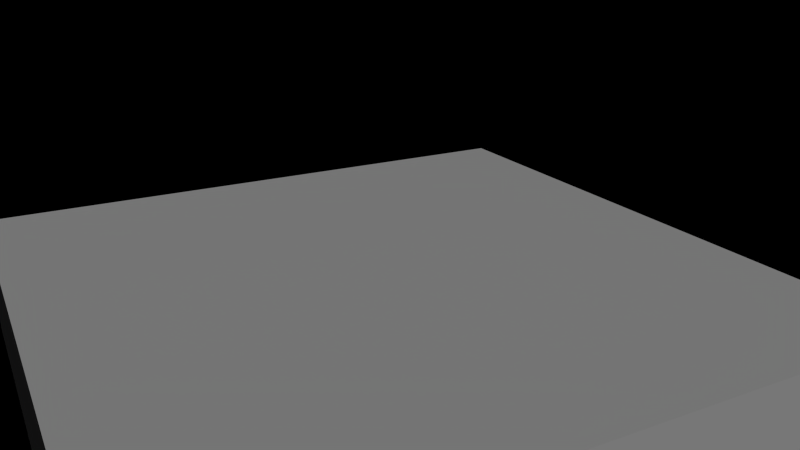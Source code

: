 # Source: JM-Scene1.blend  (saved by Blender 2.72.0; exported with 4.5.12 LTS)
import bpy
from mathutils import Matrix  # noqa: F401  (used for matrix-valued properties, if any)

bpy.ops.wm.read_factory_settings(use_empty=True)
scene = bpy.context.scene
scene.name = 'Scene'

# ---- collections
col_collection_1 = bpy.data.collections.new('Collection 1'); scene.collection.children.link(col_collection_1)
col_untitled = bpy.data.collections.new('Untitled')  # instanced only; not linked into the scene
col_sommerinselkomplett = bpy.data.collections.new('SommerinselKomplett')  # instanced only; not linked into the scene
col_fr_hlingsinselkomplett = bpy.data.collections.new('FrühlingsinselKomplett')  # instanced only; not linked into the scene

# ---- materials (node trees are filled in below, after node groups)
mat_material = bpy.data.materials.new('Material')
mat_material.alpha_threshold = 0.0
mat_material.roughness = 0.5
mat_material.line_color = (0.0, 0.0, 0.0, 1.0)

# ---- material node trees

# ---- cameras
cam_camera = bpy.data.cameras.new('Camera')
cam_camera.clip_end = 100.0
cam_camera.lens = 35.0
cam_camera.sensor_width = 32.0
cam_camera.sensor_height = 18.0
cam_camera.ortho_scale = 7.314
cam_camera.dof.focus_distance = 0.0

# ---- lights
light_sun = bpy.data.lights.new('Sun', 'SUN')
light_sun.transmission_factor = 0.0
light_sun.angle = 0.1993
light_sun.energy = 1.0
light_sun.shadow_buffer_clip_start = 0.5
light_sun.shadow_soft_size = 0.1
light_sun.shadow_cascade_max_distance = 1000.0
light_sun.cycles.use_multiple_importance_sampling = False

# ---- meshes
me_cube_003 = bpy.data.meshes.new('Cube.003')
me_cube_003.from_pydata([(1.0, 1.0, -1.0), (1.0, -1.0, -1.0), (-1.0, -1.0, -1.0), (-1.0, 1.0, -1.0), (1.0, 1.0, 1.0), (1.0, -1.0, 1.0), (-1.0, -1.0, 1.0), (-1.0, 1.0, 1.0)], [], [(0, 1, 2, 3), (4, 7, 6, 5), (0, 4, 5, 1), (1, 5, 6, 2), (2, 6, 7, 3), (4, 0, 3, 7)])
me_cube_003.materials.append(mat_material)
me_cube_003.use_remesh_preserve_volume = False
me_cube_003.use_remesh_preserve_attributes = False
me_cube_003.use_mirror_vertex_groups = False
me_cube_003.update()

# ---- objects
ob_untitled = bpy.data.objects.new('Untitled', None)
ob_sommerinselkomplett = bpy.data.objects.new('SommerinselKomplett', None)
ob_fr_hlingsinselkomplett = bpy.data.objects.new('FrühlingsinselKomplett', None)
ob_sun = bpy.data.objects.new('Sun', light_sun)
ob_cube_003 = bpy.data.objects.new('Cube.003', me_cube_003)
ob_camera = bpy.data.objects.new('Camera', cam_camera)

# ---- transforms, parenting, visibility, modifiers, constraints
ob_untitled.location = (-7.057, 10.07, -0.3965)
ob_untitled.scale = (0.4, 0.4, 0.4)
ob_untitled.empty_image_offset = (0.0, 0.0)
ob_untitled.show_instancer_for_render = False
ob_untitled.instance_type = 'COLLECTION'
ob_untitled.lineart.crease_threshold = 0.0
ob_sommerinselkomplett.location = (-5.056, -0.4924, -0.1267)
ob_sommerinselkomplett.rotation_euler = (0.0, -0.0, 3.142)
ob_sommerinselkomplett.scale = (0.4, 0.4, 0.4)
ob_sommerinselkomplett.empty_image_offset = (0.0, 0.0)
ob_sommerinselkomplett.show_instancer_for_render = False
ob_sommerinselkomplett.instance_type = 'COLLECTION'
ob_sommerinselkomplett.lineart.crease_threshold = 0.0
ob_fr_hlingsinselkomplett.location = (-1.098, -9.941, -0.5072)
ob_fr_hlingsinselkomplett.scale = (0.4, 0.4, 0.4)
ob_fr_hlingsinselkomplett.empty_image_offset = (0.0, 0.0)
ob_fr_hlingsinselkomplett.show_instancer_for_render = False
ob_fr_hlingsinselkomplett.instance_type = 'COLLECTION'
ob_fr_hlingsinselkomplett.lineart.crease_threshold = 0.0
ob_sun.location = (18.23, 8.672, 14.85)
ob_sun.rotation_euler = (0.0, 0.8072, 0.0)
ob_sun.lineart.crease_threshold = 0.0
ob_cube_003.location = (-10.0, 20.0, 1.0)
ob_cube_003.scale = (2.5, 2.5, 0.5)
ob_cube_003.lock_rotations_4d = False
ob_cube_003.empty_display_type = 'ARROWS'
ob_cube_003.lineart.crease_threshold = 0.0
ob_camera.location = (-4.737, 17.29, 3.988)
ob_camera.rotation_euler = (1.222, -0.0, 1.075)
ob_camera.lock_rotations_4d = False
ob_camera.empty_display_type = 'ARROWS'
ob_camera.color = (0.0, 0.0, 0.0, 0.0)
ob_camera.display_type = 'WIRE'
ob_camera.lineart.crease_threshold = 0.0
ob_untitled.instance_collection = col_untitled
ob_sommerinselkomplett.instance_collection = col_sommerinselkomplett
ob_fr_hlingsinselkomplett.instance_collection = col_fr_hlingsinselkomplett

# ---- collection membership
col_collection_1.objects.link(ob_untitled)
col_collection_1.objects.link(ob_sommerinselkomplett)
col_collection_1.objects.link(ob_fr_hlingsinselkomplett)
col_collection_1.objects.link(ob_sun)
col_collection_1.objects.link(ob_cube_003)
col_collection_1.objects.link(ob_camera)

# ---- scene / render settings (as saved in the file)
scene.camera = ob_camera
scene.frame_start = 0; scene.frame_end = 210; scene.frame_set(185)
scene.render.engine = 'CYCLES'
scene.render.fps = 30
scene.render.dither_intensity = 0.0
scene.cycles.use_denoising = False
scene.cycles.samples = 10
scene.cycles.sampling_pattern = 'TABULATED_SOBOL'
scene.cycles.light_sampling_threshold = 0.0
scene.cycles.use_adaptive_sampling = False
scene.cycles.use_light_tree = False
scene.cycles.blur_glossy = 0.0
scene.cycles.pixel_filter_type = 'GAUSSIAN'
scene.cycles.sample_clamp_indirect = 0.0
scene.view_settings.view_transform = 'Standard'
bpy.context.view_layer.update()

